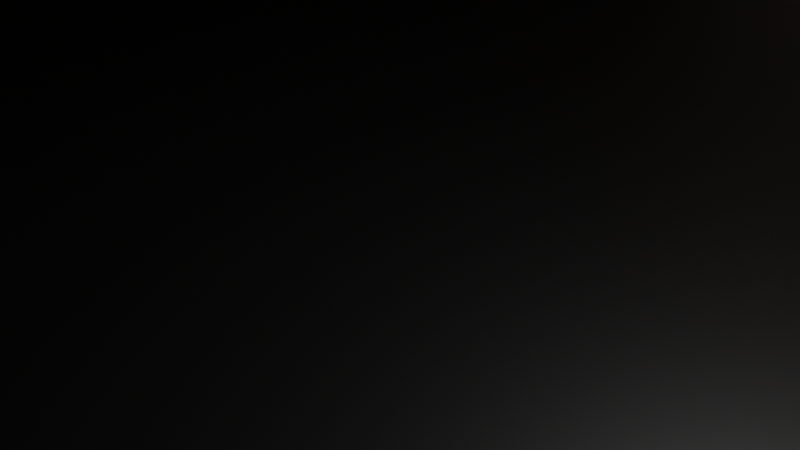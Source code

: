 # Source: Gate_v1.blend  (saved by Blender 3.5.10; exported with 4.5.12 LTS)
import bpy
from mathutils import Matrix  # noqa: F401  (used for matrix-valued properties, if any)

bpy.ops.wm.read_factory_settings(use_empty=True)
scene = bpy.context.scene
scene.name = 'Scene'

# ---- collections
col_collection = bpy.data.collections.new('Collection'); scene.collection.children.link(col_collection)

# ---- materials (node trees are filled in below, after node groups)
mat_light = bpy.data.materials.new('Light')
mat_light.use_transparent_shadow = False
mat_material_001 = bpy.data.materials.new('Material.001')
mat_material_001.use_transparent_shadow = False

# ---- material node trees
mat_light.use_nodes = True; mat_light.node_tree.nodes.clear()
_N = mat_light.node_tree.nodes; _L = mat_light.node_tree.links
n0 = _N.new('ShaderNodeOutputMaterial'); n0.name = 'Material Output'; n0.location = (300, 300)
n1 = _N.new('ShaderNodeEmission'); n1.name = 'Emission'; n1.location = (10, 300)
n1.inputs[0].default_value = (1.0, 0.3326, 0.02621, 1.0)
n1.inputs[1].default_value = 2.4
_L.new(n1.outputs[0], n0.inputs[0])
n0.is_active_output = True
mat_material_001.use_nodes = True; mat_material_001.node_tree.nodes.clear()
_N = mat_material_001.node_tree.nodes; _L = mat_material_001.node_tree.links
n0 = _N.new('ShaderNodeBsdfPrincipled'); n0.name = 'Principled BSDF'; n0.location = (10, 300)
n0.distribution = 'GGX'
n0.subsurface_method = 'RANDOM_WALK_SKIN'
n0.inputs[0].default_value = (0.0, 0.0, 0.0, 1.0)
n0.inputs[3].default_value = 1.45
n0.inputs[27].default_value = (0.0, 0.0, 0.0, 1.0)
n0.inputs[28].default_value = 1.0
n1 = _N.new('ShaderNodeOutputMaterial'); n1.name = 'Material Output'; n1.location = (300, 300)
_L.new(n0.outputs[0], n1.inputs[0])
n1.is_active_output = True

# ---- world
world_world = bpy.data.worlds.new('World'); scene.world = world_world
world_world.use_nodes = True; world_world.node_tree.nodes.clear()
_N = world_world.node_tree.nodes; _L = world_world.node_tree.links
n0 = _N.new('ShaderNodeOutputWorld'); n0.name = 'World Output'; n0.location = (300, 300)
n1 = _N.new('ShaderNodeBackground'); n1.name = 'Background'; n1.location = (10, 300)
n1.inputs[0].default_value = (0.05088, 0.05088, 0.05088, 1.0)
_L.new(n1.outputs[0], n0.inputs[0])
n0.is_active_output = True
world_world.color = (0.05088, 0.05088, 0.05088)
world_world.use_sun_shadow = False
world_world.sun_shadow_jitter_overblur = 0.0

# ---- cameras
cam_camera = bpy.data.cameras.new('Camera')
cam_camera.clip_end = 100.0
cam_camera.ortho_scale = 7.314

# ---- lights
light_light = bpy.data.lights.new('Light', 'POINT')
light_light.transmission_factor = 0.0
light_light.energy = 1000.0
light_light.shadow_soft_size = 0.1
light_light.shadow_maximum_resolution = 0.006
light_light.use_absolute_resolution = True

# ---- meshes
me_cube_001 = bpy.data.meshes.new('Cube.001')
me_cube_001.from_pydata([(-11.5, -11.5, -11.5), (-11.5, -11.5, 11.5), (-11.5, 11.5, -11.5), (-11.5, 11.5, 11.5), (11.5, -11.5, -11.5), (11.5, -11.5, 11.5), (11.5, 11.5, -11.5), (11.5, 11.5, 11.5), (-11.5, -8.214, 11.5), (-11.5, -4.929, 11.5), (-11.5, -1.643, 11.5), (-11.5, 1.643, 11.5), (-11.5, 4.929, 11.5), (-11.5, 8.214, 11.5), (11.5, 8.214, 11.5), (11.5, 4.929, 11.5), (11.5, 1.643, 11.5), (11.5, -1.643, 11.5), (11.5, -4.929, 11.5), (11.5, -8.214, 11.5), (-11.5, -11.5, 5.0), (-11.5, 11.5, 5.0), (11.5, 11.5, 5.0), (11.5, -11.5, 5.0), (-11.5, -2.384e-07, -11.5), (-11.5, 8.014, -11.5), (-11.5, 8.414, -11.5), (-11.3, 8.214, -11.5), (-11.5, -8.414, -11.5), (-11.5, -8.014, -11.5), (-11.3, -8.214, -11.5), (11.5, -8.014, -11.5), (11.5, -8.414, -11.5), (11.3, -8.214, -11.5), (11.5, 8.414, -11.5), (11.5, 8.014, -11.5), (11.3, 8.214, -11.5), (11.5, 8.014, 4.8), (11.5, 8.414, 5.2), (11.5, -8.414, 5.2), (11.5, -8.014, 4.8), (-11.5, -8.014, 4.8), (-11.5, -8.414, 5.2), (-11.5, 8.414, 5.2), (-11.5, 8.014, 4.8), (-11.5, 1.192e-07, 5.2), (-11.5, 1.149e-07, 4.8), (11.5, -1.192e-07, 5.2), (11.0, -8.014, -11.5), (11.0, -8.414, -11.5), (11.0, 8.414, -11.5), (11.0, 8.014, -11.5), (11.0, 8.414, 5.2), (11.0, 8.014, 4.8), (11.0, -8.014, 4.8), (11.0, -8.414, 5.2), (11.0, -1.149e-07, 4.8), (11.0, -1.192e-07, 5.2), (11.5, 0.1, -11.5), (11.5, -0.1, -11.5), (11.5, -0.1, 4.8), (11.5, 0.1, 4.8), (11.4, -1.149e-07, 4.8), (11.4, -0.1, 4.8), (11.4, 0.1, 4.8), (11.4, -0.1, -11.5), (11.4, 0.1, -11.5)], [], [(23, 5, 1, 20, 0, 4), (8, 1, 5, 19, 18, 17, 16, 15, 14, 7, 3, 13, 12, 11, 10, 9), (46, 24, 29, 41), (40, 31, 59, 60), (25, 27, 36, 35, 58, 59, 31, 33, 30, 29, 24), (28, 30, 33, 32, 4, 0), (19, 5, 23, 4, 32, 39, 47, 38, 34, 6, 22, 7, 14, 15, 16, 17, 18), (21, 3, 7, 22, 6, 2), (2, 6, 34, 36, 27, 26), (44, 25, 24, 46), (40, 60, 62, 56, 54), (25, 26, 27), (28, 29, 30), (31, 32, 33), (34, 35, 36), (47, 39, 55, 57), (39, 32, 49, 55), (41, 29, 28, 42), (43, 26, 25, 44), (45, 43, 44, 46), (42, 45, 46, 41), (38, 47, 57, 52), (13, 3, 21, 2, 26, 43, 45, 42, 28, 0, 20, 1, 8, 9, 10, 11, 12), (53, 51, 50, 52), (55, 49, 48, 54), (57, 55, 54, 56), (52, 57, 56, 53), (37, 35, 51, 53), (35, 34, 50, 51), (31, 40, 54, 48), (32, 31, 48, 49), (34, 38, 52, 50), (62, 61, 37, 53, 56), (60, 61, 62), (58, 61, 64, 66), (61, 58, 35, 37), (66, 64, 63, 65), (60, 59, 65, 63), (59, 58, 66, 65), (61, 60, 63, 64)])
me_cube_001.polygons.foreach_set('material_index', [1, 1, 1, 1, 1, 1, 1, 1, 1, 1, 1, 1, 1, 1, 1, 1, 1, 1, 1, 1, 1, 1, 1, 0, 0, 0, 0, 1, 1, 1, 1, 1, 1, 1, 1, 1, 0, 1, 1, 1])
_uv = me_cube_001.uv_layers.new(name='UVMap')
_uv.uv.foreach_set('vector', [0.5546, 0.75, 0.625, 0.75, 0.625, 1.0, 0.5546, 1.0, 0.375, 1.0, 0.375, 0.75, 0.875, 0.7143, 0.875, 0.75, 0.625, 0.75, 0.625, 0.7143, 0.625, 0.6786, 0.625, 0.6429, 0.625, 0.6071, 0.625, 0.5714, 0.625, 0.5357, 0.625, 0.5, 0.875, 0.5, 0.875, 0.5357, 0.875, 0.5714, 0.875, 0.6071, 0.875, 0.6429, 0.875, 0.6786, 0.5524, 0.125, 0.375, 0.125, 0.375, 0.03789, 0.5524, 0.03789, 0.5524, 0.7121, 0.375, 0.7121, 0.375, 0.6261, 0.5524, 0.6261, 0.125, 0.5379, 0.1272, 0.5357, 0.3728, 0.5357, 0.375, 0.5379, 0.375, 0.6239, 0.375, 0.6261, 0.375, 0.7121, 0.3728, 0.7143, 0.1272, 0.7143, 0.125, 0.7121, 0.125, 0.625, 0.125, 0.7165, 0.1272, 0.7143, 0.3728, 0.7143, 0.375, 0.7165, 0.375, 0.75, 0.125, 0.75, 0.625, 0.7143, 0.625, 0.75, 0.5546, 0.75, 0.375, 0.75, 0.375, 0.7165, 0.5567, 0.7165, 0.5567, 0.625, 0.5567, 0.5335, 0.375, 0.5335, 0.375, 0.5, 0.5546, 0.5, 0.625, 0.5, 0.625, 0.5357, 0.625, 0.5714, 0.625, 0.6071, 0.625, 0.6429, 0.625, 0.6786, 0.5546, 0.25, 0.625, 0.25, 0.625, 0.5, 0.5546, 0.5, 0.375, 0.5, 0.375, 0.25, 0.125, 0.5, 0.375, 0.5, 0.375, 0.5335, 0.3728, 0.5357, 0.1272, 0.5357, 0.125, 0.5335, 0.5524, 0.2121, 0.375, 0.2121, 0.375, 0.125, 0.5524, 0.125, 0.5524, 0.7121, 0.5524, 0.6261, 0.5524, 0.625, 0.5524, 0.625, 0.5524, 0.7121, 0.125, 0.5379, 0.125, 0.5357, 0.1272, 0.5357, 0.125, 0.7165, 0.125, 0.7143, 0.1272, 0.7143, 0.375, 0.7121, 0.375, 0.7165, 0.3728, 0.7143, 0.375, 0.5335, 0.375, 0.5379, 0.3728, 0.5357, 0.5567, 0.625, 0.5567, 0.7165, 0.5567, 0.7165, 0.5567, 0.625, 0.5567, 0.7165, 0.375, 0.7165, 0.375, 0.7165, 0.5567, 0.7165, 0.5524, 0.03789, 0.375, 0.03789, 0.375, 0.03354, 0.5567, 0.03354, 0.5567, 0.2165, 0.375, 0.2165, 0.375, 0.2121, 0.5524, 0.2121, 0.5567, 0.125, 0.5567, 0.2165, 0.5524, 0.2121, 0.5524, 0.125, 0.5567, 0.03354, 0.5567, 0.125, 0.5524, 0.125, 0.5524, 0.03789, 0.5567, 0.5335, 0.5567, 0.625, 0.5567, 0.625, 0.5567, 0.5335, 0.625, 0.2143, 0.625, 0.25, 0.5546, 0.25, 0.375, 0.25, 0.375, 0.2165, 0.5567, 0.2165, 0.5567, 0.125, 0.5567, 0.03354, 0.375, 0.03354, 0.375, 0.0, 0.5546, 0.0, 0.625, 0.0, 0.625, 0.03571, 0.625, 0.07143, 0.625, 0.1071, 0.625, 0.1429, 0.625, 0.1786, 0.5524, 0.5379, 0.375, 0.5379, 0.375, 0.5335, 0.5567, 0.5335, 0.5567, 0.7165, 0.375, 0.7165, 0.375, 0.7121, 0.5524, 0.7121, 0.5567, 0.625, 0.5567, 0.7165, 0.5524, 0.7121, 0.5524, 0.625, 0.5567, 0.5335, 0.5567, 0.625, 0.5524, 0.625, 0.5524, 0.5379, 0.5524, 0.5379, 0.375, 0.5379, 0.375, 0.5379, 0.5524, 0.5379, 0.375, 0.5379, 0.375, 0.5335, 0.375, 0.5335, 0.375, 0.5379, 0.375, 0.7121, 0.5524, 0.7121, 0.5524, 0.7121, 0.375, 0.7121, 0.375, 0.7165, 0.375, 0.7121, 0.375, 0.7121, 0.375, 0.7165, 0.375, 0.5335, 0.5567, 0.5335, 0.5567, 0.5335, 0.375, 0.5335, 0.5524, 0.625, 0.5524, 0.6239, 0.5524, 0.5379, 0.5524, 0.5379, 0.5524, 0.625, 0.5524, 0.6261, 0.5524, 0.6239, 0.5524, 0.625, 0.375, 0.6239, 0.5524, 0.6239, 0.5524, 0.6239, 0.375, 0.6239, 0.5524, 0.6239, 0.375, 0.6239, 0.375, 0.5379, 0.5524, 0.5379, 0.375, 0.6239, 0.5524, 0.6239, 0.5524, 0.6261, 0.375, 0.6261, 0.5524, 0.6261, 0.375, 0.6261, 0.375, 0.6261, 0.5524, 0.6261, 0.375, 0.6261, 0.375, 0.6239, 0.375, 0.6239, 0.375, 0.6261, 0.5524, 0.6239, 0.5524, 0.6261, 0.5524, 0.6261, 0.5524, 0.6239])
me_cube_001.materials.append(mat_light)
me_cube_001.materials.append(mat_material_001)
me_cube_001.update()
me_cube = bpy.data.meshes.new('Cube')
me_cube.from_pydata([(-11.5, -11.5, -11.5), (-11.5, -11.5, 11.5), (-11.5, 11.5, -11.5), (-11.5, 11.5, 11.5), (11.5, -11.5, -11.5), (11.5, -11.5, 11.5), (11.5, 11.5, -11.5), (11.5, 11.5, 11.5)], [], [(0, 1, 3, 2), (2, 3, 7, 6), (6, 7, 5, 4), (4, 5, 1, 0), (2, 6, 4, 0), (7, 3, 1, 5)])
_uv = me_cube.uv_layers.new(name='UVMap')
_uv.uv.foreach_set('vector', [0.375, 0.0, 0.625, 0.0, 0.625, 0.25, 0.375, 0.25, 0.375, 0.25, 0.625, 0.25, 0.625, 0.5, 0.375, 0.5, 0.375, 0.5, 0.625, 0.5, 0.625, 0.75, 0.375, 0.75, 0.375, 0.75, 0.625, 0.75, 0.625, 1.0, 0.375, 1.0, 0.125, 0.5, 0.375, 0.5, 0.375, 0.75, 0.125, 0.75, 0.625, 0.5, 0.875, 0.5, 0.875, 0.75, 0.625, 0.75])
me_cube.update()

# ---- objects
ob_light = bpy.data.objects.new('Light', light_light)
ob_camera = bpy.data.objects.new('Camera', cam_camera)
ob_cube = bpy.data.objects.new('Cube', me_cube_001)
ob_cube_001 = bpy.data.objects.new('Cube.001', me_cube)

# ---- transforms, parenting, visibility, modifiers, constraints
ob_light.location = (4.076, 1.005, 5.904)
ob_light.rotation_euler = (0.6503, 0.05522, 1.866)
ob_light.lock_rotations_4d = False
ob_light.empty_display_type = 'ARROWS'
ob_light.color = (0.0, 0.0, 0.0, 0.0)
ob_light.lineart.crease_threshold = 0.0
ob_camera.location = (7.359, -6.926, 4.958)
ob_camera.rotation_euler = (1.109, 0.0, 0.8149)
ob_camera.lock_rotations_4d = False
ob_camera.empty_display_type = 'ARROWS'
ob_camera.color = (0.0, 0.0, 0.0, 0.0)
ob_camera.display_type = 'WIRE'
ob_camera.lineart.crease_threshold = 0.0
ob_cube.location = (0.0, 0.0, 35.0)
ob_cube.scale = (1.0, 3.043, 3.043)
ob_cube_001.location = (0.0, 0.0, 25.0)
ob_cube_001.scale = (1.0, 2.174, 2.174)

# ---- collection membership
col_collection.objects.link(ob_light)
col_collection.objects.link(ob_camera)
col_collection.objects.link(ob_cube)
col_collection.objects.link(ob_cube_001)

# ---- scene / render settings (as saved in the file)
scene.camera = ob_camera
scene.frame_start = 1; scene.frame_end = 250; scene.frame_set(1)
scene.render.engine = 'BLENDER_EEVEE_NEXT'
scene.cycles.sampling_pattern = 'TABULATED_SOBOL'
scene.view_settings.view_transform = 'Filmic'
bpy.context.view_layer.update()
